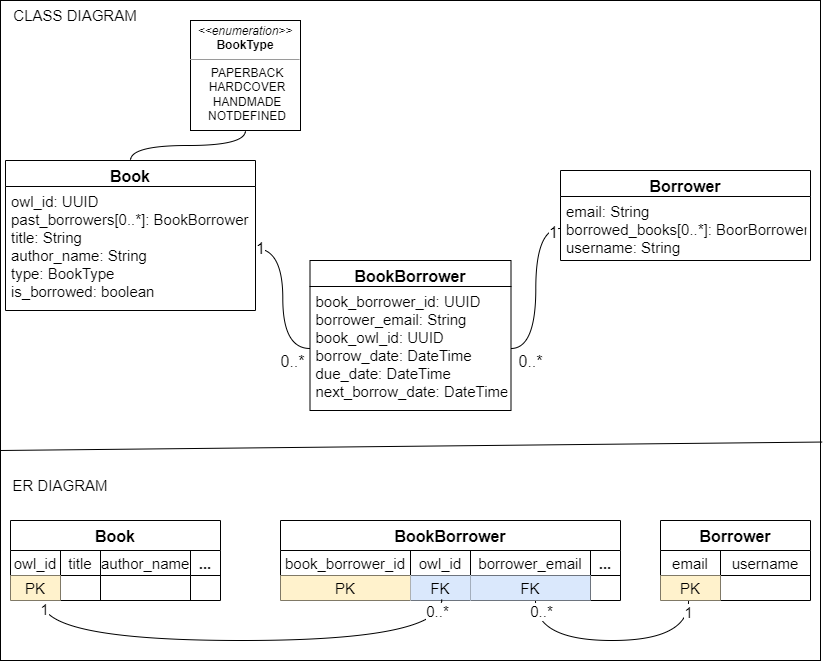

The diagram above was exported from draw.io. Its source (the exported page's mxGraphModel, read from the mxfile embedded in the PNG):
<mxGraphModel dx="880" dy="544" grid="1" gridSize="10" guides="1" tooltips="1" connect="1" arrows="1" fold="1" page="1" pageScale="1" pageWidth="827" pageHeight="1169" background="none" math="0" shadow="0">
  <root>
    <mxCell id="0" />
    <mxCell id="1" parent="0" />
    <mxCell id="doiPU5CwBhZXD-44V-gz-80" value="" style="rounded=0;whiteSpace=wrap;html=1;fontSize=15;" parent="1" vertex="1">
      <mxGeometry width="820" height="660" as="geometry" />
    </mxCell>
    <mxCell id="doiPU5CwBhZXD-44V-gz-1" value="Book" style="swimlane;fontStyle=1;align=center;verticalAlign=top;childLayout=stackLayout;horizontal=1;startSize=26;horizontalStack=0;resizeParent=1;resizeParentMax=0;resizeLast=0;collapsible=1;marginBottom=0;fontSize=16;" parent="1" vertex="1">
      <mxGeometry x="5" y="160" width="250" height="150" as="geometry" />
    </mxCell>
    <mxCell id="doiPU5CwBhZXD-44V-gz-2" value="owl_id: UUID&#10;past_borrowers[0..*]: BookBorrower&#10;title: String&#10;author_name: String&#10;type: BookType&#10;is_borrowed: boolean" style="text;strokeColor=none;fillColor=none;align=left;verticalAlign=top;spacingLeft=4;spacingRight=4;overflow=hidden;rotatable=0;points=[[0,0.5],[1,0.5]];portConstraint=eastwest;fontSize=15;" parent="doiPU5CwBhZXD-44V-gz-1" vertex="1">
      <mxGeometry y="26" width="250" height="124" as="geometry" />
    </mxCell>
    <mxCell id="doiPU5CwBhZXD-44V-gz-10" value="&lt;p style=&quot;margin: 4px 0px 0px;&quot;&gt;&lt;i&gt;&amp;lt;&amp;lt;enumeration&amp;gt;&amp;gt;&lt;/i&gt;&lt;br&gt;&lt;b&gt;BookType&lt;/b&gt;&lt;/p&gt;&lt;hr size=&quot;1&quot;&gt;&lt;p style=&quot;margin:0px;margin-left:4px;&quot;&gt;PAPERBACK&lt;/p&gt;&lt;p style=&quot;margin:0px;margin-left:4px;&quot;&gt;HARDCOVER&lt;/p&gt;&lt;p style=&quot;margin:0px;margin-left:4px;&quot;&gt;HANDMADE&lt;/p&gt;&lt;p style=&quot;margin:0px;margin-left:4px;&quot;&gt;NOTDEFINED&lt;/p&gt;" style="verticalAlign=top;align=center;overflow=fill;fontSize=12;fontFamily=Helvetica;html=1;" parent="1" vertex="1">
      <mxGeometry x="190" y="20" width="110" height="110" as="geometry" />
    </mxCell>
    <mxCell id="doiPU5CwBhZXD-44V-gz-15" value="BookBorrower" style="swimlane;fontStyle=1;align=center;verticalAlign=top;childLayout=stackLayout;horizontal=1;startSize=26;horizontalStack=0;resizeParent=1;resizeParentMax=0;resizeLast=0;collapsible=1;marginBottom=0;fontSize=16;" parent="1" vertex="1">
      <mxGeometry x="309.5" y="260" width="201" height="150" as="geometry" />
    </mxCell>
    <mxCell id="doiPU5CwBhZXD-44V-gz-16" value="book_borrower_id: UUID&#10;borrower_email: String&#10;book_owl_id: UUID&#10;borrow_date: DateTime&#10;due_date: DateTime&#10;next_borrow_date: DateTime" style="text;strokeColor=none;fillColor=none;align=left;verticalAlign=top;spacingLeft=4;spacingRight=4;overflow=hidden;rotatable=0;points=[[0,0.5],[1,0.5]];portConstraint=eastwest;fontSize=15;" parent="doiPU5CwBhZXD-44V-gz-15" vertex="1">
      <mxGeometry y="26" width="201" height="124" as="geometry" />
    </mxCell>
    <mxCell id="doiPU5CwBhZXD-44V-gz-19" value="Borrower" style="swimlane;fontStyle=1;align=center;verticalAlign=top;childLayout=stackLayout;horizontal=1;startSize=26;horizontalStack=0;resizeParent=1;resizeParentMax=0;resizeLast=0;collapsible=1;marginBottom=0;fontSize=16;" parent="1" vertex="1">
      <mxGeometry x="560" y="170" width="250" height="90" as="geometry" />
    </mxCell>
    <mxCell id="doiPU5CwBhZXD-44V-gz-20" value="email: String&#10;borrowed_books[0..*]: BoorBorrower&#10;username: String" style="text;strokeColor=none;fillColor=none;align=left;verticalAlign=top;spacingLeft=4;spacingRight=4;overflow=hidden;rotatable=0;points=[[0,0.5],[1,0.5]];portConstraint=eastwest;fontSize=15;" parent="doiPU5CwBhZXD-44V-gz-19" vertex="1">
      <mxGeometry y="26" width="250" height="64" as="geometry" />
    </mxCell>
    <mxCell id="doiPU5CwBhZXD-44V-gz-23" value="" style="endArrow=none;html=1;rounded=0;fontSize=12;startSize=8;endSize=8;curved=1;entryX=1;entryY=0.5;entryDx=0;entryDy=0;edgeStyle=orthogonalEdgeStyle;" parent="1" source="doiPU5CwBhZXD-44V-gz-16" target="doiPU5CwBhZXD-44V-gz-2" edge="1">
      <mxGeometry width="50" height="50" relative="1" as="geometry">
        <mxPoint x="260" y="238" as="sourcePoint" />
        <mxPoint x="450" y="220" as="targetPoint" />
      </mxGeometry>
    </mxCell>
    <mxCell id="doiPU5CwBhZXD-44V-gz-32" value="1" style="edgeLabel;html=1;align=center;verticalAlign=middle;resizable=0;points=[];fontSize=16;" parent="doiPU5CwBhZXD-44V-gz-23" vertex="1" connectable="0">
      <mxGeometry x="0.9411" y="-1" relative="1" as="geometry">
        <mxPoint as="offset" />
      </mxGeometry>
    </mxCell>
    <mxCell id="doiPU5CwBhZXD-44V-gz-33" value="0..*" style="edgeLabel;html=1;align=center;verticalAlign=middle;resizable=0;points=[];fontSize=16;" parent="doiPU5CwBhZXD-44V-gz-23" vertex="1" connectable="0">
      <mxGeometry x="-0.9298" relative="1" as="geometry">
        <mxPoint x="-13" y="12" as="offset" />
      </mxGeometry>
    </mxCell>
    <mxCell id="doiPU5CwBhZXD-44V-gz-24" value="" style="endArrow=none;html=1;rounded=0;fontSize=12;startSize=8;endSize=8;curved=1;entryX=0.5;entryY=1;entryDx=0;entryDy=0;exitX=0.5;exitY=0;exitDx=0;exitDy=0;edgeStyle=orthogonalEdgeStyle;" parent="1" source="doiPU5CwBhZXD-44V-gz-1" target="doiPU5CwBhZXD-44V-gz-10" edge="1">
      <mxGeometry width="50" height="50" relative="1" as="geometry">
        <mxPoint x="400" y="270" as="sourcePoint" />
        <mxPoint x="450" y="220" as="targetPoint" />
      </mxGeometry>
    </mxCell>
    <mxCell id="doiPU5CwBhZXD-44V-gz-31" value="" style="endArrow=none;html=1;rounded=0;fontSize=12;startSize=8;endSize=8;curved=1;exitX=1;exitY=0.5;exitDx=0;exitDy=0;entryX=0;entryY=0.5;entryDx=0;entryDy=0;edgeStyle=orthogonalEdgeStyle;" parent="1" source="doiPU5CwBhZXD-44V-gz-16" target="doiPU5CwBhZXD-44V-gz-20" edge="1">
      <mxGeometry width="50" height="50" relative="1" as="geometry">
        <mxPoint x="360" y="300" as="sourcePoint" />
        <mxPoint x="680" y="350" as="targetPoint" />
      </mxGeometry>
    </mxCell>
    <mxCell id="doiPU5CwBhZXD-44V-gz-34" value="0..*" style="edgeLabel;html=1;align=center;verticalAlign=middle;resizable=0;points=[];fontSize=16;" parent="doiPU5CwBhZXD-44V-gz-31" vertex="1" connectable="0">
      <mxGeometry x="-0.8912" y="6" relative="1" as="geometry">
        <mxPoint x="10" y="18" as="offset" />
      </mxGeometry>
    </mxCell>
    <mxCell id="doiPU5CwBhZXD-44V-gz-35" value="1" style="edgeLabel;html=1;align=center;verticalAlign=middle;resizable=0;points=[];fontSize=16;" parent="doiPU5CwBhZXD-44V-gz-31" vertex="1" connectable="0">
      <mxGeometry x="0.9155" y="-3" relative="1" as="geometry">
        <mxPoint as="offset" />
      </mxGeometry>
    </mxCell>
    <mxCell id="doiPU5CwBhZXD-44V-gz-36" value="Book" style="shape=table;startSize=30;container=1;collapsible=0;childLayout=tableLayout;fontStyle=1;align=center;fontSize=16;" parent="1" vertex="1">
      <mxGeometry x="10" y="520" width="210" height="80" as="geometry" />
    </mxCell>
    <mxCell id="doiPU5CwBhZXD-44V-gz-37" value="" style="shape=tableRow;horizontal=0;startSize=0;swimlaneHead=0;swimlaneBody=0;top=0;left=0;bottom=0;right=0;collapsible=0;dropTarget=0;fillColor=none;points=[[0,0.5],[1,0.5]];portConstraint=eastwest;fontSize=16;" parent="doiPU5CwBhZXD-44V-gz-36" vertex="1">
      <mxGeometry y="30" width="210" height="25" as="geometry" />
    </mxCell>
    <mxCell id="doiPU5CwBhZXD-44V-gz-38" value="owl_id" style="shape=partialRectangle;html=1;whiteSpace=wrap;connectable=0;fillColor=none;top=0;left=0;bottom=0;right=0;overflow=hidden;fontSize=15;" parent="doiPU5CwBhZXD-44V-gz-37" vertex="1">
      <mxGeometry width="50" height="25" as="geometry">
        <mxRectangle width="50" height="25" as="alternateBounds" />
      </mxGeometry>
    </mxCell>
    <mxCell id="doiPU5CwBhZXD-44V-gz-39" value="title" style="shape=partialRectangle;html=1;whiteSpace=wrap;connectable=0;fillColor=none;top=0;left=0;bottom=0;right=0;overflow=hidden;fontSize=15;" parent="doiPU5CwBhZXD-44V-gz-37" vertex="1">
      <mxGeometry x="50" width="40" height="25" as="geometry">
        <mxRectangle width="40" height="25" as="alternateBounds" />
      </mxGeometry>
    </mxCell>
    <mxCell id="doiPU5CwBhZXD-44V-gz-40" value="author_name" style="shape=partialRectangle;html=1;whiteSpace=wrap;connectable=0;fillColor=none;top=0;left=0;bottom=0;right=0;overflow=hidden;fontSize=15;" parent="doiPU5CwBhZXD-44V-gz-37" vertex="1">
      <mxGeometry x="90" width="90" height="25" as="geometry">
        <mxRectangle width="90" height="25" as="alternateBounds" />
      </mxGeometry>
    </mxCell>
    <mxCell id="doiPU5CwBhZXD-44V-gz-49" value="&lt;b&gt;...&lt;/b&gt;" style="shape=partialRectangle;html=1;whiteSpace=wrap;connectable=0;fillColor=none;top=0;left=0;bottom=0;right=0;overflow=hidden;fontSize=15;" parent="doiPU5CwBhZXD-44V-gz-37" vertex="1">
      <mxGeometry x="180" width="30" height="25" as="geometry">
        <mxRectangle width="30" height="25" as="alternateBounds" />
      </mxGeometry>
    </mxCell>
    <mxCell id="doiPU5CwBhZXD-44V-gz-41" value="" style="shape=tableRow;horizontal=0;startSize=0;swimlaneHead=0;swimlaneBody=0;top=0;left=0;bottom=0;right=0;collapsible=0;dropTarget=0;fillColor=none;points=[[0,0.5],[1,0.5]];portConstraint=eastwest;fontSize=16;" parent="doiPU5CwBhZXD-44V-gz-36" vertex="1">
      <mxGeometry y="55" width="210" height="25" as="geometry" />
    </mxCell>
    <mxCell id="doiPU5CwBhZXD-44V-gz-42" value="PK" style="shape=partialRectangle;html=1;whiteSpace=wrap;connectable=0;fillColor=#fff2cc;top=0;left=0;bottom=0;right=0;overflow=hidden;fontSize=15;strokeColor=#d6b656;" parent="doiPU5CwBhZXD-44V-gz-41" vertex="1">
      <mxGeometry width="50" height="25" as="geometry">
        <mxRectangle width="50" height="25" as="alternateBounds" />
      </mxGeometry>
    </mxCell>
    <mxCell id="doiPU5CwBhZXD-44V-gz-43" value="" style="shape=partialRectangle;html=1;whiteSpace=wrap;connectable=0;fillColor=none;top=0;left=0;bottom=0;right=0;overflow=hidden;fontSize=15;" parent="doiPU5CwBhZXD-44V-gz-41" vertex="1">
      <mxGeometry x="50" width="40" height="25" as="geometry">
        <mxRectangle width="40" height="25" as="alternateBounds" />
      </mxGeometry>
    </mxCell>
    <mxCell id="doiPU5CwBhZXD-44V-gz-44" value="" style="shape=partialRectangle;html=1;whiteSpace=wrap;connectable=0;fillColor=none;top=0;left=0;bottom=0;right=0;overflow=hidden;fontSize=15;" parent="doiPU5CwBhZXD-44V-gz-41" vertex="1">
      <mxGeometry x="90" width="90" height="25" as="geometry">
        <mxRectangle width="90" height="25" as="alternateBounds" />
      </mxGeometry>
    </mxCell>
    <mxCell id="doiPU5CwBhZXD-44V-gz-50" style="shape=partialRectangle;html=1;whiteSpace=wrap;connectable=0;fillColor=none;top=0;left=0;bottom=0;right=0;overflow=hidden;fontSize=15;" parent="doiPU5CwBhZXD-44V-gz-41" vertex="1">
      <mxGeometry x="180" width="30" height="25" as="geometry">
        <mxRectangle width="30" height="25" as="alternateBounds" />
      </mxGeometry>
    </mxCell>
    <mxCell id="doiPU5CwBhZXD-44V-gz-51" value="BookBorrower" style="shape=table;startSize=30;container=1;collapsible=0;childLayout=tableLayout;fontStyle=1;align=center;fontSize=16;" parent="1" vertex="1">
      <mxGeometry x="280" y="520" width="340" height="80" as="geometry" />
    </mxCell>
    <mxCell id="doiPU5CwBhZXD-44V-gz-52" value="" style="shape=tableRow;horizontal=0;startSize=0;swimlaneHead=0;swimlaneBody=0;top=0;left=0;bottom=0;right=0;collapsible=0;dropTarget=0;fillColor=none;points=[[0,0.5],[1,0.5]];portConstraint=eastwest;fontSize=16;" parent="doiPU5CwBhZXD-44V-gz-51" vertex="1">
      <mxGeometry y="30" width="340" height="25" as="geometry" />
    </mxCell>
    <mxCell id="doiPU5CwBhZXD-44V-gz-53" value="book_borrower_id" style="shape=partialRectangle;html=1;whiteSpace=wrap;connectable=0;fillColor=none;top=0;left=0;bottom=0;right=0;overflow=hidden;fontSize=15;" parent="doiPU5CwBhZXD-44V-gz-52" vertex="1">
      <mxGeometry width="130" height="25" as="geometry">
        <mxRectangle width="130" height="25" as="alternateBounds" />
      </mxGeometry>
    </mxCell>
    <mxCell id="doiPU5CwBhZXD-44V-gz-54" value="owl_id" style="shape=partialRectangle;html=1;whiteSpace=wrap;connectable=0;fillColor=none;top=0;left=0;bottom=0;right=0;overflow=hidden;fontSize=15;" parent="doiPU5CwBhZXD-44V-gz-52" vertex="1">
      <mxGeometry x="130" width="60" height="25" as="geometry">
        <mxRectangle width="60" height="25" as="alternateBounds" />
      </mxGeometry>
    </mxCell>
    <mxCell id="doiPU5CwBhZXD-44V-gz-55" value="borrower_email" style="shape=partialRectangle;html=1;whiteSpace=wrap;connectable=0;fillColor=none;top=0;left=0;bottom=0;right=0;overflow=hidden;fontSize=15;" parent="doiPU5CwBhZXD-44V-gz-52" vertex="1">
      <mxGeometry x="190" width="120" height="25" as="geometry">
        <mxRectangle width="120" height="25" as="alternateBounds" />
      </mxGeometry>
    </mxCell>
    <mxCell id="doiPU5CwBhZXD-44V-gz-56" value="&lt;b&gt;...&lt;/b&gt;" style="shape=partialRectangle;html=1;whiteSpace=wrap;connectable=0;fillColor=none;top=0;left=0;bottom=0;right=0;overflow=hidden;fontSize=15;" parent="doiPU5CwBhZXD-44V-gz-52" vertex="1">
      <mxGeometry x="310" width="30" height="25" as="geometry">
        <mxRectangle width="30" height="25" as="alternateBounds" />
      </mxGeometry>
    </mxCell>
    <mxCell id="doiPU5CwBhZXD-44V-gz-57" value="" style="shape=tableRow;horizontal=0;startSize=0;swimlaneHead=0;swimlaneBody=0;top=0;left=0;bottom=0;right=0;collapsible=0;dropTarget=0;fillColor=none;points=[[0,0.5],[1,0.5]];portConstraint=eastwest;fontSize=16;" parent="doiPU5CwBhZXD-44V-gz-51" vertex="1">
      <mxGeometry y="55" width="340" height="25" as="geometry" />
    </mxCell>
    <mxCell id="doiPU5CwBhZXD-44V-gz-58" value="PK" style="shape=partialRectangle;html=1;whiteSpace=wrap;connectable=0;fillColor=#fff2cc;top=0;left=0;bottom=0;right=0;overflow=hidden;fontSize=15;strokeColor=#d6b656;" parent="doiPU5CwBhZXD-44V-gz-57" vertex="1">
      <mxGeometry width="130" height="25" as="geometry">
        <mxRectangle width="130" height="25" as="alternateBounds" />
      </mxGeometry>
    </mxCell>
    <mxCell id="doiPU5CwBhZXD-44V-gz-59" value="FK" style="shape=partialRectangle;html=1;whiteSpace=wrap;connectable=0;fillColor=#dae8fc;top=0;left=0;bottom=0;right=0;overflow=hidden;fontSize=15;strokeColor=#6c8ebf;" parent="doiPU5CwBhZXD-44V-gz-57" vertex="1">
      <mxGeometry x="130" width="60" height="25" as="geometry">
        <mxRectangle width="60" height="25" as="alternateBounds" />
      </mxGeometry>
    </mxCell>
    <mxCell id="doiPU5CwBhZXD-44V-gz-60" value="FK" style="shape=partialRectangle;html=1;whiteSpace=wrap;connectable=0;fillColor=#dae8fc;top=0;left=0;bottom=0;right=0;overflow=hidden;fontSize=15;strokeColor=#6c8ebf;" parent="doiPU5CwBhZXD-44V-gz-57" vertex="1">
      <mxGeometry x="190" width="120" height="25" as="geometry">
        <mxRectangle width="120" height="25" as="alternateBounds" />
      </mxGeometry>
    </mxCell>
    <mxCell id="doiPU5CwBhZXD-44V-gz-61" style="shape=partialRectangle;html=1;whiteSpace=wrap;connectable=0;fillColor=none;top=0;left=0;bottom=0;right=0;overflow=hidden;fontSize=15;" parent="doiPU5CwBhZXD-44V-gz-57" vertex="1">
      <mxGeometry x="310" width="30" height="25" as="geometry">
        <mxRectangle width="30" height="25" as="alternateBounds" />
      </mxGeometry>
    </mxCell>
    <mxCell id="doiPU5CwBhZXD-44V-gz-62" value="Borrower" style="shape=table;startSize=30;container=1;collapsible=0;childLayout=tableLayout;fontStyle=1;align=center;fontSize=16;" parent="1" vertex="1">
      <mxGeometry x="660" y="520" width="150" height="80" as="geometry" />
    </mxCell>
    <mxCell id="doiPU5CwBhZXD-44V-gz-63" value="" style="shape=tableRow;horizontal=0;startSize=0;swimlaneHead=0;swimlaneBody=0;top=0;left=0;bottom=0;right=0;collapsible=0;dropTarget=0;fillColor=none;points=[[0,0.5],[1,0.5]];portConstraint=eastwest;fontSize=16;" parent="doiPU5CwBhZXD-44V-gz-62" vertex="1">
      <mxGeometry y="30" width="150" height="25" as="geometry" />
    </mxCell>
    <mxCell id="doiPU5CwBhZXD-44V-gz-64" value="email" style="shape=partialRectangle;html=1;whiteSpace=wrap;connectable=0;fillColor=none;top=0;left=0;bottom=0;right=0;overflow=hidden;fontSize=15;" parent="doiPU5CwBhZXD-44V-gz-63" vertex="1">
      <mxGeometry width="60" height="25" as="geometry">
        <mxRectangle width="60" height="25" as="alternateBounds" />
      </mxGeometry>
    </mxCell>
    <mxCell id="doiPU5CwBhZXD-44V-gz-65" value="username" style="shape=partialRectangle;html=1;whiteSpace=wrap;connectable=0;fillColor=none;top=0;left=0;bottom=0;right=0;overflow=hidden;fontSize=15;" parent="doiPU5CwBhZXD-44V-gz-63" vertex="1">
      <mxGeometry x="60" width="90" height="25" as="geometry">
        <mxRectangle width="90" height="25" as="alternateBounds" />
      </mxGeometry>
    </mxCell>
    <mxCell id="doiPU5CwBhZXD-44V-gz-68" value="" style="shape=tableRow;horizontal=0;startSize=0;swimlaneHead=0;swimlaneBody=0;top=0;left=0;bottom=0;right=0;collapsible=0;dropTarget=0;fillColor=none;points=[[0,0.5],[1,0.5]];portConstraint=eastwest;fontSize=16;" parent="doiPU5CwBhZXD-44V-gz-62" vertex="1">
      <mxGeometry y="55" width="150" height="25" as="geometry" />
    </mxCell>
    <mxCell id="doiPU5CwBhZXD-44V-gz-69" value="PK" style="shape=partialRectangle;html=1;whiteSpace=wrap;connectable=0;fillColor=#fff2cc;top=0;left=0;bottom=0;right=0;overflow=hidden;fontSize=15;strokeColor=#d6b656;" parent="doiPU5CwBhZXD-44V-gz-68" vertex="1">
      <mxGeometry width="60" height="25" as="geometry">
        <mxRectangle width="60" height="25" as="alternateBounds" />
      </mxGeometry>
    </mxCell>
    <mxCell id="doiPU5CwBhZXD-44V-gz-70" value="" style="shape=partialRectangle;html=1;whiteSpace=wrap;connectable=0;fillColor=none;top=0;left=0;bottom=0;right=0;overflow=hidden;fontSize=15;" parent="doiPU5CwBhZXD-44V-gz-68" vertex="1">
      <mxGeometry x="60" width="90" height="25" as="geometry">
        <mxRectangle width="90" height="25" as="alternateBounds" />
      </mxGeometry>
    </mxCell>
    <mxCell id="doiPU5CwBhZXD-44V-gz-73" value="" style="endArrow=none;html=1;rounded=0;fontSize=15;startSize=8;endSize=8;curved=1;edgeStyle=orthogonalEdgeStyle;exitX=0.474;exitY=0.96;exitDx=0;exitDy=0;exitPerimeter=0;entryX=0.152;entryY=1.04;entryDx=0;entryDy=0;entryPerimeter=0;" parent="1" source="doiPU5CwBhZXD-44V-gz-57" target="doiPU5CwBhZXD-44V-gz-41" edge="1">
      <mxGeometry width="50" height="50" relative="1" as="geometry">
        <mxPoint x="420" y="670" as="sourcePoint" />
        <mxPoint x="60" y="670" as="targetPoint" />
        <Array as="points">
          <mxPoint x="441" y="640" />
          <mxPoint x="42" y="640" />
        </Array>
      </mxGeometry>
    </mxCell>
    <mxCell id="doiPU5CwBhZXD-44V-gz-76" value="1" style="edgeLabel;html=1;align=center;verticalAlign=middle;resizable=0;points=[];fontSize=15;" parent="doiPU5CwBhZXD-44V-gz-73" vertex="1" connectable="0">
      <mxGeometry x="0.968" y="-2" relative="1" as="geometry">
        <mxPoint as="offset" />
      </mxGeometry>
    </mxCell>
    <mxCell id="doiPU5CwBhZXD-44V-gz-77" value="0..*" style="edgeLabel;html=1;align=center;verticalAlign=middle;resizable=0;points=[];fontSize=15;" parent="doiPU5CwBhZXD-44V-gz-73" vertex="1" connectable="0">
      <mxGeometry x="-0.9555" y="-5" relative="1" as="geometry">
        <mxPoint as="offset" />
      </mxGeometry>
    </mxCell>
    <mxCell id="doiPU5CwBhZXD-44V-gz-75" value="" style="endArrow=none;html=1;rounded=0;fontSize=15;startSize=8;endSize=8;curved=1;edgeStyle=orthogonalEdgeStyle;entryX=0.75;entryY=1;entryDx=0;entryDy=0;exitX=0.187;exitY=1;exitDx=0;exitDy=0;exitPerimeter=0;" parent="1" source="doiPU5CwBhZXD-44V-gz-68" target="doiPU5CwBhZXD-44V-gz-51" edge="1">
      <mxGeometry width="50" height="50" relative="1" as="geometry">
        <mxPoint x="500" y="700" as="sourcePoint" />
        <mxPoint x="550" y="650" as="targetPoint" />
        <Array as="points">
          <mxPoint x="688" y="640" />
          <mxPoint x="535" y="640" />
        </Array>
      </mxGeometry>
    </mxCell>
    <mxCell id="doiPU5CwBhZXD-44V-gz-78" value="1" style="edgeLabel;html=1;align=center;verticalAlign=middle;resizable=0;points=[];fontSize=15;" parent="doiPU5CwBhZXD-44V-gz-75" vertex="1" connectable="0">
      <mxGeometry x="-0.9095" y="-1" relative="1" as="geometry">
        <mxPoint as="offset" />
      </mxGeometry>
    </mxCell>
    <mxCell id="doiPU5CwBhZXD-44V-gz-79" value="0..*" style="edgeLabel;html=1;align=center;verticalAlign=middle;resizable=0;points=[];fontSize=15;" parent="doiPU5CwBhZXD-44V-gz-75" vertex="1" connectable="0">
      <mxGeometry x="0.9397" y="-2" relative="1" as="geometry">
        <mxPoint x="3" y="3" as="offset" />
      </mxGeometry>
    </mxCell>
    <mxCell id="doiPU5CwBhZXD-44V-gz-81" value="CLASS DIAGRAM" style="text;html=1;strokeColor=none;fillColor=none;align=center;verticalAlign=middle;whiteSpace=wrap;rounded=0;fontSize=15;" parent="1" vertex="1">
      <mxGeometry width="150" height="30" as="geometry" />
    </mxCell>
    <mxCell id="doiPU5CwBhZXD-44V-gz-82" value="ER DIAGRAM" style="text;html=1;strokeColor=none;fillColor=none;align=center;verticalAlign=middle;whiteSpace=wrap;rounded=0;fontSize=15;" parent="1" vertex="1">
      <mxGeometry y="470" width="120" height="30" as="geometry" />
    </mxCell>
    <mxCell id="doiPU5CwBhZXD-44V-gz-83" value="" style="endArrow=none;html=1;rounded=0;fontSize=15;startSize=8;endSize=8;curved=1;entryX=1.002;entryY=0.669;entryDx=0;entryDy=0;entryPerimeter=0;" parent="1" target="doiPU5CwBhZXD-44V-gz-80" edge="1">
      <mxGeometry width="50" height="50" relative="1" as="geometry">
        <mxPoint y="450" as="sourcePoint" />
        <mxPoint x="340" y="450" as="targetPoint" />
      </mxGeometry>
    </mxCell>
  </root>
</mxGraphModel>